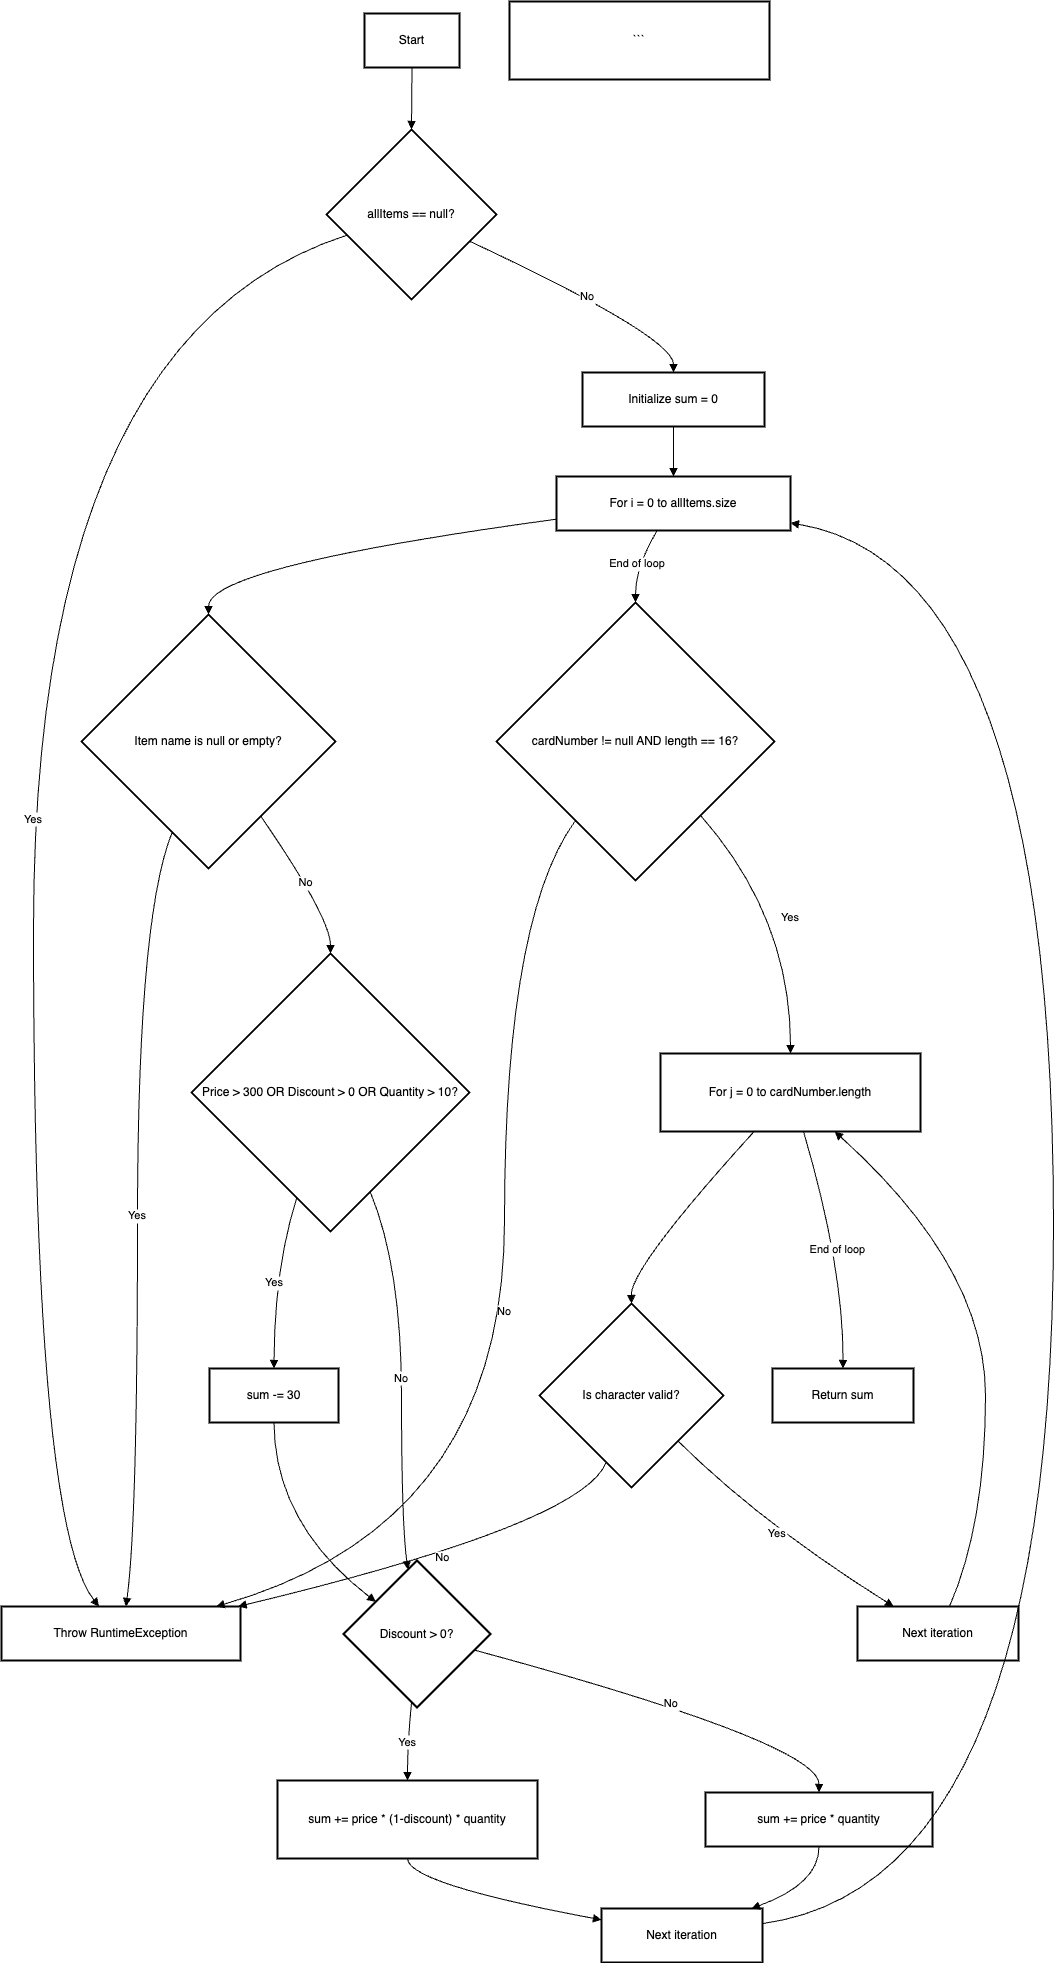

The diagram above was exported from draw.io. Its source (the exported page's mxGraphModel, read from the mxfile embedded in the PNG):
<mxGraphModel dx="1892" dy="1046" grid="1" gridSize="10" guides="1" tooltips="1" connect="1" arrows="1" fold="1" page="1" pageScale="1" pageWidth="850" pageHeight="1100" math="0" shadow="0">
  <root>
    <mxCell id="0" />
    <mxCell id="1" parent="0" />
    <mxCell id="XmS0olpiw40Hlp0HrHPT-1" value="Start" style="whiteSpace=wrap;strokeWidth=2;" vertex="1" parent="1">
      <mxGeometry x="383" y="32" width="95" height="54" as="geometry" />
    </mxCell>
    <mxCell id="XmS0olpiw40Hlp0HrHPT-2" value="allItems == null?" style="rhombus;strokeWidth=2;whiteSpace=wrap;" vertex="1" parent="1">
      <mxGeometry x="345" y="148" width="170" height="170" as="geometry" />
    </mxCell>
    <mxCell id="XmS0olpiw40Hlp0HrHPT-3" value="Throw RuntimeException" style="whiteSpace=wrap;strokeWidth=2;" vertex="1" parent="1">
      <mxGeometry x="20" y="1625" width="239" height="54" as="geometry" />
    </mxCell>
    <mxCell id="XmS0olpiw40Hlp0HrHPT-4" value="Initialize sum = 0" style="whiteSpace=wrap;strokeWidth=2;" vertex="1" parent="1">
      <mxGeometry x="601" y="391" width="182" height="54" as="geometry" />
    </mxCell>
    <mxCell id="XmS0olpiw40Hlp0HrHPT-5" value="For i = 0 to allItems.size" style="whiteSpace=wrap;strokeWidth=2;" vertex="1" parent="1">
      <mxGeometry x="575" y="495" width="234" height="54" as="geometry" />
    </mxCell>
    <mxCell id="XmS0olpiw40Hlp0HrHPT-6" value="Item name is null or empty?" style="rhombus;strokeWidth=2;whiteSpace=wrap;" vertex="1" parent="1">
      <mxGeometry x="100" y="633" width="254" height="254" as="geometry" />
    </mxCell>
    <mxCell id="XmS0olpiw40Hlp0HrHPT-7" value="Price &gt; 300 OR Discount &gt; 0 OR Quantity &gt; 10?" style="rhombus;strokeWidth=2;whiteSpace=wrap;" vertex="1" parent="1">
      <mxGeometry x="210" y="972" width="278" height="278" as="geometry" />
    </mxCell>
    <mxCell id="XmS0olpiw40Hlp0HrHPT-8" value="sum -= 30" style="whiteSpace=wrap;strokeWidth=2;" vertex="1" parent="1">
      <mxGeometry x="228" y="1387" width="129" height="54" as="geometry" />
    </mxCell>
    <mxCell id="XmS0olpiw40Hlp0HrHPT-9" value="Discount &gt; 0?" style="rhombus;strokeWidth=2;whiteSpace=wrap;" vertex="1" parent="1">
      <mxGeometry x="362" y="1579" width="147" height="147" as="geometry" />
    </mxCell>
    <mxCell id="XmS0olpiw40Hlp0HrHPT-10" value="sum += price * (1-discount) * quantity" style="whiteSpace=wrap;strokeWidth=2;" vertex="1" parent="1">
      <mxGeometry x="296" y="1799" width="260" height="78" as="geometry" />
    </mxCell>
    <mxCell id="XmS0olpiw40Hlp0HrHPT-11" value="sum += price * quantity" style="whiteSpace=wrap;strokeWidth=2;" vertex="1" parent="1">
      <mxGeometry x="724" y="1811" width="227" height="54" as="geometry" />
    </mxCell>
    <mxCell id="XmS0olpiw40Hlp0HrHPT-12" value="Next iteration" style="whiteSpace=wrap;strokeWidth=2;" vertex="1" parent="1">
      <mxGeometry x="620" y="1927" width="161" height="54" as="geometry" />
    </mxCell>
    <mxCell id="XmS0olpiw40Hlp0HrHPT-13" value="cardNumber != null AND length == 16?" style="rhombus;strokeWidth=2;whiteSpace=wrap;" vertex="1" parent="1">
      <mxGeometry x="515" y="621" width="278" height="278" as="geometry" />
    </mxCell>
    <mxCell id="XmS0olpiw40Hlp0HrHPT-14" value="For j = 0 to cardNumber.length" style="whiteSpace=wrap;strokeWidth=2;" vertex="1" parent="1">
      <mxGeometry x="679" y="1072" width="260" height="78" as="geometry" />
    </mxCell>
    <mxCell id="XmS0olpiw40Hlp0HrHPT-15" value="Is character valid?" style="rhombus;strokeWidth=2;whiteSpace=wrap;" vertex="1" parent="1">
      <mxGeometry x="558" y="1322" width="184" height="184" as="geometry" />
    </mxCell>
    <mxCell id="XmS0olpiw40Hlp0HrHPT-16" value="Next iteration" style="whiteSpace=wrap;strokeWidth=2;" vertex="1" parent="1">
      <mxGeometry x="876" y="1625" width="161" height="54" as="geometry" />
    </mxCell>
    <mxCell id="XmS0olpiw40Hlp0HrHPT-17" value="Return sum" style="whiteSpace=wrap;strokeWidth=2;" vertex="1" parent="1">
      <mxGeometry x="791" y="1387" width="141" height="54" as="geometry" />
    </mxCell>
    <mxCell id="XmS0olpiw40Hlp0HrHPT-18" value="```" style="whiteSpace=wrap;strokeWidth=2;" vertex="1" parent="1">
      <mxGeometry x="528" y="20" width="260" height="78" as="geometry" />
    </mxCell>
    <mxCell id="XmS0olpiw40Hlp0HrHPT-19" value="" style="curved=1;startArrow=none;endArrow=block;exitX=0.5;exitY=1;entryX=0.5;entryY=0;rounded=0;" edge="1" parent="1" source="XmS0olpiw40Hlp0HrHPT-1" target="XmS0olpiw40Hlp0HrHPT-2">
      <mxGeometry relative="1" as="geometry">
        <Array as="points" />
      </mxGeometry>
    </mxCell>
    <mxCell id="XmS0olpiw40Hlp0HrHPT-20" value="Yes" style="curved=1;startArrow=none;endArrow=block;exitX=0;exitY=0.66;entryX=0.41;entryY=0.01;rounded=0;" edge="1" parent="1" source="XmS0olpiw40Hlp0HrHPT-2" target="XmS0olpiw40Hlp0HrHPT-3">
      <mxGeometry relative="1" as="geometry">
        <Array as="points">
          <mxPoint x="52" y="355" />
          <mxPoint x="52" y="1542" />
        </Array>
      </mxGeometry>
    </mxCell>
    <mxCell id="XmS0olpiw40Hlp0HrHPT-21" value="No" style="curved=1;startArrow=none;endArrow=block;exitX=1;exitY=0.73;entryX=0.5;entryY=0;rounded=0;" edge="1" parent="1" source="XmS0olpiw40Hlp0HrHPT-2" target="XmS0olpiw40Hlp0HrHPT-4">
      <mxGeometry relative="1" as="geometry">
        <Array as="points">
          <mxPoint x="692" y="355" />
        </Array>
      </mxGeometry>
    </mxCell>
    <mxCell id="XmS0olpiw40Hlp0HrHPT-22" value="" style="curved=1;startArrow=none;endArrow=block;exitX=0.5;exitY=1;entryX=0.5;entryY=0;rounded=0;" edge="1" parent="1" source="XmS0olpiw40Hlp0HrHPT-4" target="XmS0olpiw40Hlp0HrHPT-5">
      <mxGeometry relative="1" as="geometry">
        <Array as="points" />
      </mxGeometry>
    </mxCell>
    <mxCell id="XmS0olpiw40Hlp0HrHPT-23" value="" style="curved=1;startArrow=none;endArrow=block;exitX=0;exitY=0.79;entryX=0.5;entryY=0;rounded=0;" edge="1" parent="1" source="XmS0olpiw40Hlp0HrHPT-5" target="XmS0olpiw40Hlp0HrHPT-6">
      <mxGeometry relative="1" as="geometry">
        <Array as="points">
          <mxPoint x="227" y="585" />
        </Array>
      </mxGeometry>
    </mxCell>
    <mxCell id="XmS0olpiw40Hlp0HrHPT-24" value="Yes" style="curved=1;startArrow=none;endArrow=block;exitX=0.3;exitY=1;entryX=0.52;entryY=0.01;rounded=0;" edge="1" parent="1" source="XmS0olpiw40Hlp0HrHPT-6" target="XmS0olpiw40Hlp0HrHPT-3">
      <mxGeometry relative="1" as="geometry">
        <Array as="points">
          <mxPoint x="156" y="936" />
          <mxPoint x="156" y="1542" />
        </Array>
      </mxGeometry>
    </mxCell>
    <mxCell id="XmS0olpiw40Hlp0HrHPT-25" value="No" style="curved=1;startArrow=none;endArrow=block;exitX=0.85;exitY=1;entryX=0.5;entryY=0;rounded=0;" edge="1" parent="1" source="XmS0olpiw40Hlp0HrHPT-6" target="XmS0olpiw40Hlp0HrHPT-7">
      <mxGeometry relative="1" as="geometry">
        <Array as="points">
          <mxPoint x="349" y="936" />
        </Array>
      </mxGeometry>
    </mxCell>
    <mxCell id="XmS0olpiw40Hlp0HrHPT-26" value="Yes" style="curved=1;startArrow=none;endArrow=block;exitX=0.34;exitY=1;entryX=0.5;entryY=0;rounded=0;" edge="1" parent="1" source="XmS0olpiw40Hlp0HrHPT-7" target="XmS0olpiw40Hlp0HrHPT-8">
      <mxGeometry relative="1" as="geometry">
        <Array as="points">
          <mxPoint x="293" y="1286" />
        </Array>
      </mxGeometry>
    </mxCell>
    <mxCell id="XmS0olpiw40Hlp0HrHPT-27" value="No" style="curved=1;startArrow=none;endArrow=block;exitX=0.7;exitY=1;entryX=0.43;entryY=0;rounded=0;" edge="1" parent="1" source="XmS0olpiw40Hlp0HrHPT-7" target="XmS0olpiw40Hlp0HrHPT-9">
      <mxGeometry relative="1" as="geometry">
        <Array as="points">
          <mxPoint x="420" y="1286" />
          <mxPoint x="420" y="1542" />
        </Array>
      </mxGeometry>
    </mxCell>
    <mxCell id="XmS0olpiw40Hlp0HrHPT-28" value="" style="curved=1;startArrow=none;endArrow=block;exitX=0.5;exitY=1;entryX=0;entryY=0.11;rounded=0;" edge="1" parent="1" source="XmS0olpiw40Hlp0HrHPT-8" target="XmS0olpiw40Hlp0HrHPT-9">
      <mxGeometry relative="1" as="geometry">
        <Array as="points">
          <mxPoint x="293" y="1542" />
        </Array>
      </mxGeometry>
    </mxCell>
    <mxCell id="XmS0olpiw40Hlp0HrHPT-29" value="Yes" style="curved=1;startArrow=none;endArrow=block;exitX=0.46;exitY=1;entryX=0.5;entryY=0;rounded=0;" edge="1" parent="1" source="XmS0olpiw40Hlp0HrHPT-9" target="XmS0olpiw40Hlp0HrHPT-10">
      <mxGeometry relative="1" as="geometry">
        <Array as="points">
          <mxPoint x="426" y="1762" />
        </Array>
      </mxGeometry>
    </mxCell>
    <mxCell id="XmS0olpiw40Hlp0HrHPT-30" value="No" style="curved=1;startArrow=none;endArrow=block;exitX=1;exitY=0.64;entryX=0.5;entryY=-0.01;rounded=0;" edge="1" parent="1" source="XmS0olpiw40Hlp0HrHPT-9" target="XmS0olpiw40Hlp0HrHPT-11">
      <mxGeometry relative="1" as="geometry">
        <Array as="points">
          <mxPoint x="838" y="1762" />
        </Array>
      </mxGeometry>
    </mxCell>
    <mxCell id="XmS0olpiw40Hlp0HrHPT-31" value="" style="curved=1;startArrow=none;endArrow=block;exitX=0.5;exitY=1;entryX=0;entryY=0.21;rounded=0;" edge="1" parent="1" source="XmS0olpiw40Hlp0HrHPT-10" target="XmS0olpiw40Hlp0HrHPT-12">
      <mxGeometry relative="1" as="geometry">
        <Array as="points">
          <mxPoint x="426" y="1902" />
        </Array>
      </mxGeometry>
    </mxCell>
    <mxCell id="XmS0olpiw40Hlp0HrHPT-32" value="" style="curved=1;startArrow=none;endArrow=block;exitX=0.5;exitY=0.99;entryX=0.94;entryY=-0.01;rounded=0;" edge="1" parent="1" source="XmS0olpiw40Hlp0HrHPT-11" target="XmS0olpiw40Hlp0HrHPT-12">
      <mxGeometry relative="1" as="geometry">
        <Array as="points">
          <mxPoint x="838" y="1902" />
        </Array>
      </mxGeometry>
    </mxCell>
    <mxCell id="XmS0olpiw40Hlp0HrHPT-33" value="" style="curved=1;startArrow=none;endArrow=block;exitX=1;exitY=0.28;entryX=1;entryY=0.86;rounded=0;" edge="1" parent="1" source="XmS0olpiw40Hlp0HrHPT-12" target="XmS0olpiw40Hlp0HrHPT-5">
      <mxGeometry relative="1" as="geometry">
        <Array as="points">
          <mxPoint x="1072" y="1902" />
          <mxPoint x="1072" y="585" />
        </Array>
      </mxGeometry>
    </mxCell>
    <mxCell id="XmS0olpiw40Hlp0HrHPT-34" value="End of loop" style="curved=1;startArrow=none;endArrow=block;exitX=0.43;exitY=1;entryX=0.5;entryY=0;rounded=0;" edge="1" parent="1" source="XmS0olpiw40Hlp0HrHPT-5" target="XmS0olpiw40Hlp0HrHPT-13">
      <mxGeometry relative="1" as="geometry">
        <Array as="points">
          <mxPoint x="654" y="585" />
        </Array>
      </mxGeometry>
    </mxCell>
    <mxCell id="XmS0olpiw40Hlp0HrHPT-35" value="No" style="curved=1;startArrow=none;endArrow=block;exitX=0.12;exitY=1;entryX=0.89;entryY=0.01;rounded=0;" edge="1" parent="1" source="XmS0olpiw40Hlp0HrHPT-13" target="XmS0olpiw40Hlp0HrHPT-3">
      <mxGeometry relative="1" as="geometry">
        <Array as="points">
          <mxPoint x="523" y="936" />
          <mxPoint x="523" y="1542" />
        </Array>
      </mxGeometry>
    </mxCell>
    <mxCell id="XmS0olpiw40Hlp0HrHPT-36" value="Yes" style="curved=1;startArrow=none;endArrow=block;exitX=0.94;exitY=1;entryX=0.5;entryY=0;rounded=0;" edge="1" parent="1" source="XmS0olpiw40Hlp0HrHPT-13" target="XmS0olpiw40Hlp0HrHPT-14">
      <mxGeometry relative="1" as="geometry">
        <Array as="points">
          <mxPoint x="809" y="936" />
        </Array>
      </mxGeometry>
    </mxCell>
    <mxCell id="XmS0olpiw40Hlp0HrHPT-37" value="" style="curved=1;startArrow=none;endArrow=block;exitX=0.36;exitY=1;entryX=0.5;entryY=0;rounded=0;" edge="1" parent="1" source="XmS0olpiw40Hlp0HrHPT-14" target="XmS0olpiw40Hlp0HrHPT-15">
      <mxGeometry relative="1" as="geometry">
        <Array as="points">
          <mxPoint x="649" y="1286" />
        </Array>
      </mxGeometry>
    </mxCell>
    <mxCell id="XmS0olpiw40Hlp0HrHPT-38" value="No" style="curved=1;startArrow=none;endArrow=block;exitX=0.31;exitY=1;entryX=0.98;entryY=0.01;rounded=0;" edge="1" parent="1" source="XmS0olpiw40Hlp0HrHPT-15" target="XmS0olpiw40Hlp0HrHPT-3">
      <mxGeometry relative="1" as="geometry">
        <Array as="points">
          <mxPoint x="602" y="1542" />
        </Array>
      </mxGeometry>
    </mxCell>
    <mxCell id="XmS0olpiw40Hlp0HrHPT-39" value="Yes" style="curved=1;startArrow=none;endArrow=block;exitX=1;exitY=0.99;entryX=0.23;entryY=0.01;rounded=0;" edge="1" parent="1" source="XmS0olpiw40Hlp0HrHPT-15" target="XmS0olpiw40Hlp0HrHPT-16">
      <mxGeometry relative="1" as="geometry">
        <Array as="points">
          <mxPoint x="780" y="1542" />
        </Array>
      </mxGeometry>
    </mxCell>
    <mxCell id="XmS0olpiw40Hlp0HrHPT-40" value="" style="curved=1;startArrow=none;endArrow=block;exitX=0.57;exitY=0.01;entryX=0.67;entryY=1;rounded=0;" edge="1" parent="1" source="XmS0olpiw40Hlp0HrHPT-16" target="XmS0olpiw40Hlp0HrHPT-14">
      <mxGeometry relative="1" as="geometry">
        <Array as="points">
          <mxPoint x="1004" y="1542" />
          <mxPoint x="1004" y="1286" />
        </Array>
      </mxGeometry>
    </mxCell>
    <mxCell id="XmS0olpiw40Hlp0HrHPT-41" value="End of loop" style="curved=1;startArrow=none;endArrow=block;exitX=0.55;exitY=1;entryX=0.5;entryY=0;rounded=0;" edge="1" parent="1" source="XmS0olpiw40Hlp0HrHPT-14" target="XmS0olpiw40Hlp0HrHPT-17">
      <mxGeometry relative="1" as="geometry">
        <Array as="points">
          <mxPoint x="862" y="1286" />
        </Array>
      </mxGeometry>
    </mxCell>
  </root>
</mxGraphModel>